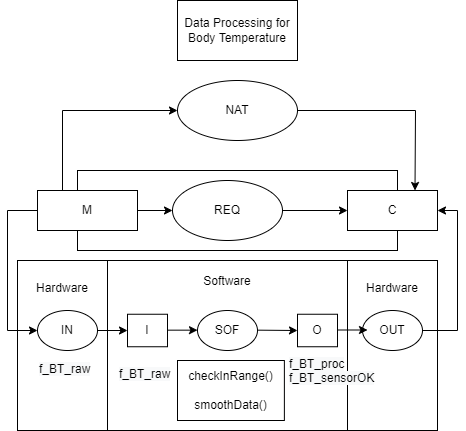

The diagram above was exported from draw.io. Its source (the exported page's mxGraphModel, read from the mxfile embedded in the PNG):
<mxGraphModel dx="1278" dy="1650" grid="1" gridSize="10" guides="1" tooltips="1" connect="1" arrows="1" fold="1" page="1" pageScale="1" pageWidth="827" pageHeight="1169" math="0" shadow="0">
  <root>
    <mxCell id="Tnq2y97x7k_KsWw22nYy-0" />
    <mxCell id="Tnq2y97x7k_KsWw22nYy-1" parent="Tnq2y97x7k_KsWw22nYy-0" />
    <mxCell id="mGxEoxoMj-jhIa2vO-lN-1" value="Hardware&lt;br&gt;&lt;br&gt;&lt;br&gt;&lt;br&gt;&lt;br&gt;&lt;br&gt;&lt;br&gt;&lt;br&gt;&lt;br&gt;" style="rounded=0;whiteSpace=wrap;html=1;" vertex="1" parent="Tnq2y97x7k_KsWw22nYy-1">
      <mxGeometry x="550" y="210" width="90" height="170" as="geometry" />
    </mxCell>
    <mxCell id="mGxEoxoMj-jhIa2vO-lN-0" value="Hardware&lt;br&gt;&lt;br&gt;&lt;br&gt;&lt;br&gt;&lt;br&gt;&lt;br&gt;&lt;br&gt;&lt;br&gt;&lt;br&gt;" style="rounded=0;whiteSpace=wrap;html=1;" vertex="1" parent="Tnq2y97x7k_KsWw22nYy-1">
      <mxGeometry x="220" y="210" width="90" height="170" as="geometry" />
    </mxCell>
    <mxCell id="IdhOt0jLokJnwSy80d29-0" value="Software&lt;br&gt;&lt;br&gt;&lt;br&gt;&lt;br&gt;&lt;br&gt;&lt;br&gt;&lt;br&gt;&lt;br&gt;&lt;br&gt;&lt;br&gt;" style="rounded=0;whiteSpace=wrap;html=1;" vertex="1" parent="Tnq2y97x7k_KsWw22nYy-1">
      <mxGeometry x="310" y="210" width="240" height="170" as="geometry" />
    </mxCell>
    <mxCell id="Tnq2y97x7k_KsWw22nYy-2" value="NAT&lt;br&gt;" style="ellipse;whiteSpace=wrap;html=1;" vertex="1" parent="Tnq2y97x7k_KsWw22nYy-1">
      <mxGeometry x="380" y="30" width="120" height="60" as="geometry" />
    </mxCell>
    <mxCell id="Tnq2y97x7k_KsWw22nYy-3" value="" style="rounded=0;whiteSpace=wrap;html=1;" vertex="1" parent="Tnq2y97x7k_KsWw22nYy-1">
      <mxGeometry x="280" y="120" width="320" height="80" as="geometry" />
    </mxCell>
    <mxCell id="Tnq2y97x7k_KsWw22nYy-4" value="M" style="rounded=0;whiteSpace=wrap;html=1;" vertex="1" parent="Tnq2y97x7k_KsWw22nYy-1">
      <mxGeometry x="240" y="140" width="100" height="40" as="geometry" />
    </mxCell>
    <mxCell id="Tnq2y97x7k_KsWw22nYy-5" value="REQ" style="ellipse;whiteSpace=wrap;html=1;" vertex="1" parent="Tnq2y97x7k_KsWw22nYy-1">
      <mxGeometry x="375" y="130" width="110" height="60" as="geometry" />
    </mxCell>
    <mxCell id="Tnq2y97x7k_KsWw22nYy-6" value="C" style="rounded=0;whiteSpace=wrap;html=1;" vertex="1" parent="Tnq2y97x7k_KsWw22nYy-1">
      <mxGeometry x="550" y="140" width="90" height="40" as="geometry" />
    </mxCell>
    <mxCell id="Tnq2y97x7k_KsWw22nYy-7" value="" style="endArrow=classic;html=1;rounded=0;exitX=1;exitY=0.5;exitDx=0;exitDy=0;entryX=0;entryY=0.5;entryDx=0;entryDy=0;" edge="1" parent="Tnq2y97x7k_KsWw22nYy-1" source="Tnq2y97x7k_KsWw22nYy-4" target="Tnq2y97x7k_KsWw22nYy-5">
      <mxGeometry width="50" height="50" relative="1" as="geometry">
        <mxPoint x="440" y="300" as="sourcePoint" />
        <mxPoint x="490" y="250" as="targetPoint" />
      </mxGeometry>
    </mxCell>
    <mxCell id="Tnq2y97x7k_KsWw22nYy-8" value="" style="endArrow=classic;html=1;rounded=0;exitX=1;exitY=0.5;exitDx=0;exitDy=0;entryX=0;entryY=0.5;entryDx=0;entryDy=0;" edge="1" parent="Tnq2y97x7k_KsWw22nYy-1" source="Tnq2y97x7k_KsWw22nYy-5" target="Tnq2y97x7k_KsWw22nYy-6">
      <mxGeometry width="50" height="50" relative="1" as="geometry">
        <mxPoint x="440" y="300" as="sourcePoint" />
        <mxPoint x="490" y="250" as="targetPoint" />
      </mxGeometry>
    </mxCell>
    <mxCell id="Tnq2y97x7k_KsWw22nYy-9" value="" style="endArrow=classic;html=1;rounded=0;exitX=0;exitY=0.5;exitDx=0;exitDy=0;" edge="1" parent="Tnq2y97x7k_KsWw22nYy-1" source="Tnq2y97x7k_KsWw22nYy-4">
      <mxGeometry width="50" height="50" relative="1" as="geometry">
        <mxPoint x="310" y="260" as="sourcePoint" />
        <mxPoint x="240" y="280" as="targetPoint" />
        <Array as="points">
          <mxPoint x="210" y="160" />
          <mxPoint x="210" y="280" />
        </Array>
      </mxGeometry>
    </mxCell>
    <mxCell id="Tnq2y97x7k_KsWw22nYy-10" value="IN" style="ellipse;whiteSpace=wrap;html=1;" vertex="1" parent="Tnq2y97x7k_KsWw22nYy-1">
      <mxGeometry x="240" y="260" width="60" height="40" as="geometry" />
    </mxCell>
    <mxCell id="Tnq2y97x7k_KsWw22nYy-11" value="" style="endArrow=classic;html=1;rounded=0;exitX=1;exitY=0.5;exitDx=0;exitDy=0;" edge="1" parent="Tnq2y97x7k_KsWw22nYy-1" source="Tnq2y97x7k_KsWw22nYy-10" target="Tnq2y97x7k_KsWw22nYy-12">
      <mxGeometry width="50" height="50" relative="1" as="geometry">
        <mxPoint x="440" y="270" as="sourcePoint" />
        <mxPoint x="360" y="285" as="targetPoint" />
      </mxGeometry>
    </mxCell>
    <mxCell id="Tnq2y97x7k_KsWw22nYy-12" value="I" style="rounded=0;whiteSpace=wrap;html=1;" vertex="1" parent="Tnq2y97x7k_KsWw22nYy-1">
      <mxGeometry x="330" y="263.75" width="40" height="32.5" as="geometry" />
    </mxCell>
    <mxCell id="Tnq2y97x7k_KsWw22nYy-13" value="SOF" style="ellipse;whiteSpace=wrap;html=1;" vertex="1" parent="Tnq2y97x7k_KsWw22nYy-1">
      <mxGeometry x="400" y="260" width="60" height="40" as="geometry" />
    </mxCell>
    <mxCell id="Tnq2y97x7k_KsWw22nYy-14" value="OUT" style="ellipse;whiteSpace=wrap;html=1;" vertex="1" parent="Tnq2y97x7k_KsWw22nYy-1">
      <mxGeometry x="565" y="260" width="60" height="40" as="geometry" />
    </mxCell>
    <mxCell id="Tnq2y97x7k_KsWw22nYy-15" value="O" style="rounded=0;whiteSpace=wrap;html=1;" vertex="1" parent="Tnq2y97x7k_KsWw22nYy-1">
      <mxGeometry x="500" y="263.75" width="40" height="32.5" as="geometry" />
    </mxCell>
    <mxCell id="Tnq2y97x7k_KsWw22nYy-16" value="" style="endArrow=classic;html=1;rounded=0;exitX=1;exitY=0.5;exitDx=0;exitDy=0;" edge="1" parent="Tnq2y97x7k_KsWw22nYy-1">
      <mxGeometry width="50" height="50" relative="1" as="geometry">
        <mxPoint x="370" y="279.6600000000003" as="sourcePoint" />
        <mxPoint x="400" y="279.6600000000003" as="targetPoint" />
      </mxGeometry>
    </mxCell>
    <mxCell id="Tnq2y97x7k_KsWw22nYy-17" value="" style="endArrow=classic;html=1;rounded=0;exitX=1;exitY=0.5;exitDx=0;exitDy=0;entryX=0;entryY=0.5;entryDx=0;entryDy=0;" edge="1" parent="Tnq2y97x7k_KsWw22nYy-1" target="Tnq2y97x7k_KsWw22nYy-15">
      <mxGeometry width="50" height="50" relative="1" as="geometry">
        <mxPoint x="460" y="279.6600000000003" as="sourcePoint" />
        <mxPoint x="490" y="279.6600000000003" as="targetPoint" />
      </mxGeometry>
    </mxCell>
    <mxCell id="Tnq2y97x7k_KsWw22nYy-18" value="" style="endArrow=classic;html=1;rounded=0;exitX=1;exitY=0.5;exitDx=0;exitDy=0;" edge="1" parent="Tnq2y97x7k_KsWw22nYy-1">
      <mxGeometry width="50" height="50" relative="1" as="geometry">
        <mxPoint x="540" y="279.5000000000003" as="sourcePoint" />
        <mxPoint x="570" y="279.5000000000003" as="targetPoint" />
      </mxGeometry>
    </mxCell>
    <mxCell id="Tnq2y97x7k_KsWw22nYy-19" value="" style="endArrow=classic;html=1;rounded=0;exitX=1;exitY=0.5;exitDx=0;exitDy=0;entryX=1;entryY=0.5;entryDx=0;entryDy=0;" edge="1" parent="Tnq2y97x7k_KsWw22nYy-1" source="Tnq2y97x7k_KsWw22nYy-14" target="Tnq2y97x7k_KsWw22nYy-6">
      <mxGeometry width="50" height="50" relative="1" as="geometry">
        <mxPoint x="440" y="180" as="sourcePoint" />
        <mxPoint x="660" y="160" as="targetPoint" />
        <Array as="points">
          <mxPoint x="660" y="280" />
          <mxPoint x="660" y="160" />
        </Array>
      </mxGeometry>
    </mxCell>
    <mxCell id="Tnq2y97x7k_KsWw22nYy-20" value="" style="endArrow=classic;html=1;rounded=0;entryX=0;entryY=0.5;entryDx=0;entryDy=0;exitX=0.25;exitY=0;exitDx=0;exitDy=0;" edge="1" parent="Tnq2y97x7k_KsWw22nYy-1" source="Tnq2y97x7k_KsWw22nYy-4" target="Tnq2y97x7k_KsWw22nYy-2">
      <mxGeometry width="50" height="50" relative="1" as="geometry">
        <mxPoint x="440" y="230" as="sourcePoint" />
        <mxPoint x="490" y="180" as="targetPoint" />
        <Array as="points">
          <mxPoint x="265" y="60" />
        </Array>
      </mxGeometry>
    </mxCell>
    <mxCell id="Tnq2y97x7k_KsWw22nYy-21" value="" style="endArrow=classic;html=1;rounded=0;exitX=1;exitY=0.5;exitDx=0;exitDy=0;entryX=0.75;entryY=0;entryDx=0;entryDy=0;" edge="1" parent="Tnq2y97x7k_KsWw22nYy-1" source="Tnq2y97x7k_KsWw22nYy-2" target="Tnq2y97x7k_KsWw22nYy-6">
      <mxGeometry width="50" height="50" relative="1" as="geometry">
        <mxPoint x="440" y="100" as="sourcePoint" />
        <mxPoint x="490" y="50" as="targetPoint" />
        <Array as="points">
          <mxPoint x="618" y="60" />
        </Array>
      </mxGeometry>
    </mxCell>
    <mxCell id="Tnq2y97x7k_KsWw22nYy-23" value="checkInRange()&lt;br&gt;&lt;br&gt;smoothData()" style="rounded=0;whiteSpace=wrap;html=1;" vertex="1" parent="Tnq2y97x7k_KsWw22nYy-1">
      <mxGeometry x="380" y="310" width="106.88" height="60" as="geometry" />
    </mxCell>
    <mxCell id="Tnq2y97x7k_KsWw22nYy-25" value="&lt;span style=&quot;color: rgb(0, 0, 0); font-family: helvetica; font-size: 12px; font-style: normal; font-weight: 400; letter-spacing: normal; text-align: center; text-indent: 0px; text-transform: none; word-spacing: 0px; background-color: rgb(248, 249, 250); display: inline; float: none;&quot;&gt;f_BT_proc&lt;/span&gt;&lt;br style=&quot;color: rgb(0, 0, 0); font-family: helvetica; font-size: 12px; font-style: normal; font-weight: 400; letter-spacing: normal; text-align: center; text-indent: 0px; text-transform: none; word-spacing: 0px; background-color: rgb(248, 249, 250);&quot;&gt;&lt;span style=&quot;color: rgb(0, 0, 0); font-family: helvetica; font-size: 12px; font-style: normal; font-weight: 400; letter-spacing: normal; text-align: center; text-indent: 0px; text-transform: none; word-spacing: 0px; background-color: rgb(248, 249, 250); display: inline; float: none;&quot;&gt;f_BT_sensorOK&lt;/span&gt;" style="text;whiteSpace=wrap;html=1;" vertex="1" parent="Tnq2y97x7k_KsWw22nYy-1">
      <mxGeometry x="490" y="300" width="110" height="40" as="geometry" />
    </mxCell>
    <mxCell id="Tnq2y97x7k_KsWw22nYy-26" value="&lt;span style=&quot;color: rgb(0, 0, 0); font-family: helvetica; font-size: 12px; font-style: normal; font-weight: 400; letter-spacing: normal; text-align: center; text-indent: 0px; text-transform: none; word-spacing: 0px; background-color: rgb(248, 249, 250); display: inline; float: none;&quot;&gt;f_BT_raw&lt;/span&gt;" style="text;whiteSpace=wrap;html=1;" vertex="1" parent="Tnq2y97x7k_KsWw22nYy-1">
      <mxGeometry x="240" y="305" width="80" height="30" as="geometry" />
    </mxCell>
    <mxCell id="Tnq2y97x7k_KsWw22nYy-27" value="&lt;span&gt;Data Processing for Body Temperature&lt;/span&gt;" style="rounded=0;whiteSpace=wrap;html=1;" vertex="1" parent="Tnq2y97x7k_KsWw22nYy-1">
      <mxGeometry x="380" y="-50" width="120" height="60" as="geometry" />
    </mxCell>
    <mxCell id="mGxEoxoMj-jhIa2vO-lN-2" value="&lt;span style=&quot;color: rgb(0, 0, 0); font-family: helvetica; font-size: 12px; font-style: normal; font-weight: 400; letter-spacing: normal; text-align: center; text-indent: 0px; text-transform: none; word-spacing: 0px; background-color: rgb(248, 249, 250); display: inline; float: none;&quot;&gt;f_BT_raw&lt;/span&gt;" style="text;whiteSpace=wrap;html=1;" vertex="1" parent="Tnq2y97x7k_KsWw22nYy-1">
      <mxGeometry x="320" y="310" width="80" height="30" as="geometry" />
    </mxCell>
  </root>
</mxGraphModel>